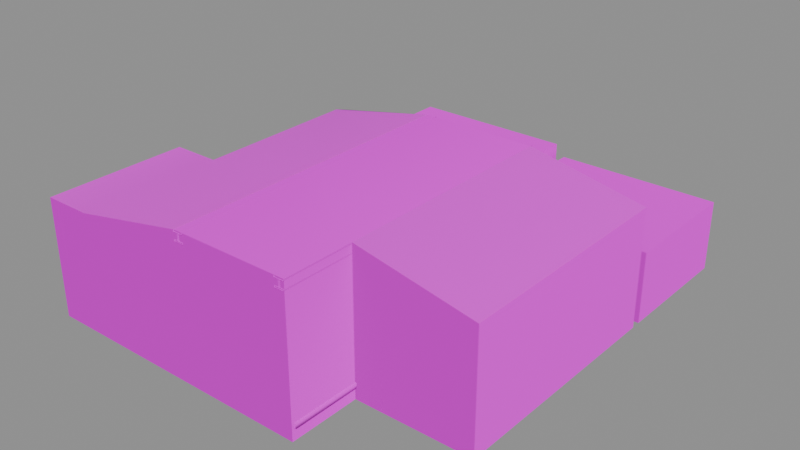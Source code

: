 # Source: chamber914.blend  (saved by Blender 4.5.91; exported with 4.5.12 LTS)
import bpy
from mathutils import Matrix  # noqa: F401  (used for matrix-valued properties, if any)

bpy.ops.wm.read_factory_settings(use_empty=True)
scene = bpy.context.scene
scene.name = 'Scene'

# ---- collections
col_collection = bpy.data.collections.new('Collection'); scene.collection.children.link(col_collection)

# ---- images (referenced by path relative to the original .blend; pixels are not part of the script)
import os
ASSET_DIR = os.environ.get("B2B_ASSET_DIR", "")  # directory of the original .blend (textures are referenced by path, not embedded)
HERE = os.path.dirname(os.path.abspath(__file__))  # packed textures are extracted next to this script under _unpacked/

def load_image(name, relpath, width, height, colorspace="sRGB"):
    """Load a texture the original file referenced (path relative to the .blend, or extracted next to this script)."""
    p = next((c for c in (os.path.join(HERE, relpath), os.path.join(ASSET_DIR, relpath)) if relpath and os.path.exists(c)), "")
    if p:
        img = bpy.data.images.load(p, check_existing=True)
        img.name = name
    else:  # same state as the original file: an image datablock whose file is absent (Cycles renders it pink)
        img = bpy.data.images.new(name, width, height)
        img.source = "FILE"
        img.filepath = "//" + (relpath or name)
    img.colorspace_settings.name = colorspace
    return img
img_concretefloor_jpg = load_image('concretefloor.jpg', 'concretefloor.jpg', 1024, 1024, 'sRGB')
img_concrete_floor_png = load_image('concrete_floor.png', 'concrete_floor.png', 1024, 1024, 'sRGB')
img_whitewall_jpg = load_image('whitewall.jpg', 'whitewall.jpg', 1024, 1024, 'sRGB')
img_whitewall_specular_png = load_image('whitewall_specular.png', 'whitewall_specular.png', 1024, 1024, 'sRGB')
img_whitewall1_png = load_image('whitewall1.png', 'whitewall1.png', 1024, 1024, 'sRGB')
img_whitewall1_specular_png = load_image('whitewall1_specular.png', 'whitewall1_specular.png', 1024, 1024, 'sRGB')
img_ceiling_jpg = load_image('ceiling.jpg', 'ceiling.jpg', 1024, 1024, 'sRGB')
img_tile_ceiling_png = load_image('tile_ceiling.png', 'tile_ceiling.png', 1024, 1024, 'sRGB')
img_glass_png = load_image('glass.png', 'glass.png', 1024, 1024, 'sRGB')
img_white_png = load_image('white.png', 'white.png', 1024, 1024, 'sRGB')
img_fence_png = load_image('fence.png', 'fence.png', 1024, 1024, 'sRGB')
img_dirtymetal_jpg = load_image('dirtymetal.jpg', 'dirtymetal.jpg', 1024, 1024, 'sRGB')
img_metal_darker_jpg = load_image('metal_darker.jpg', 'metal_darker.jpg', 1024, 1024, 'sRGB')

# ---- materials (node trees are filled in below, after node groups)
mat_concrete_floor = bpy.data.materials.new('Concrete Floor')
mat_concrete_floor.use_backface_culling = True
mat_material_001 = bpy.data.materials.new('Material.001')
mat_material_001.use_backface_culling = True
mat_material_007 = bpy.data.materials.new('Material.007')
mat_material_007.use_backface_culling = True
mat_material_008 = bpy.data.materials.new('Material.008')
mat_material_008.use_backface_culling = True
mat_material_009 = bpy.data.materials.new('Material.009')
mat_material_009.use_backface_culling = True
mat_material_004 = bpy.data.materials.new('Material.004')
mat_material_004.use_backface_culling = True
mat_material_004.use_backface_culling_shadow = True
mat_material_011 = bpy.data.materials.new('Material.011')
mat_material_012 = bpy.data.materials.new('Material.012')
mat_material_012.use_backface_culling = True
mat_material = bpy.data.materials.new('Material')
mat_material_002 = bpy.data.materials.new('Material.002')
mat_material_002.use_backface_culling = True
mat_material_003 = bpy.data.materials.new('Material.003')
mat_material_003.use_backface_culling = True

# ---- node groups
ng_smooth_by_angle = bpy.data.node_groups.new('Smooth by Angle', 'GeometryNodeTree')
_s = ng_smooth_by_angle.interface.new_socket(name='Mesh', in_out='OUTPUT', socket_type='NodeSocketGeometry')
_s = ng_smooth_by_angle.interface.new_socket(name='Mesh', in_out='INPUT', socket_type='NodeSocketGeometry')
_s = ng_smooth_by_angle.interface.new_socket(name='Angle', in_out='INPUT', socket_type='NodeSocketFloat')
_s.subtype = 'ANGLE'
_s.default_value = 0.5236
_s.min_value = 0.0
_s.max_value = 3.142
_s.description = 'Maximum face angle for smooth edges'
_s = ng_smooth_by_angle.interface.new_socket(name='Ignore Sharpness', in_out='INPUT', socket_type='NodeSocketBool')
_s.force_non_field = True
ng_smooth_by_angle.description = 'Set the sharpness of mesh edges based on the angle between the neighboring faces'
ng_smooth_by_angle.is_modifier = True
_N = ng_smooth_by_angle.nodes; _L = ng_smooth_by_angle.links
n0 = _N.new('GeometryNodeSetShadeSmooth'); n0.name = 'Set Shade Smooth'; n0.location = (120, -80)
n0.domain = 'EDGE'
n1 = _N.new('GeometryNodeSetShadeSmooth'); n1.name = 'Set Shade Smooth.001'; n1.location = (300, -80)
n2 = _N.new('NodeGroupOutput'); n2.name = 'Group Output'; n2.location = (480, -80)
n3 = _N.new('GeometryNodeInputMeshEdgeAngle'); n3.name = 'Edge Angle'; n3.location = (-440, -240)
n4 = _N.new('NodeGroupInput'); n4.name = 'Group Input'; n4.location = (-80, -80)
n5 = _N.new('GeometryNodeInputEdgeSmooth'); n5.name = 'Is Edge Smooth'; n5.location = (-260, -120)
n6 = _N.new('GeometryNodeInputShadeSmooth'); n6.name = 'Is Shade Smooth'; n6.location = (-440, -397)
n7 = _N.new('FunctionNodeCompare'); n7.name = 'Compare'; n7.location = (-260, -260)
n7.operation = 'LESS_EQUAL'
n7.inputs[6].default_value = (0.0, 0.0, 0.0, 0.0)
n7.inputs[7].default_value = (0.0, 0.0, 0.0, 0.0)
n8 = _N.new('FunctionNodeBooleanMath'); n8.name = 'Boolean Math.001'; n8.location = (-80, -260)
n9 = _N.new('NodeGroupInput'); n9.name = 'Group Input.001'; n9.location = (-440, -329)
n10 = _N.new('NodeGroupInput'); n10.name = 'Group Input.002'; n10.location = (-259, -189)
n11 = _N.new('FunctionNodeBooleanMath'); n11.name = 'Boolean Math'; n11.location = (-80, -149)
n11.operation = 'OR'
n12 = _N.new('FunctionNodeBooleanMath'); n12.name = 'Boolean Math.002'; n12.location = (-260, -380)
n12.operation = 'OR'
n13 = _N.new('NodeGroupInput'); n13.name = 'Group Input.003'; n13.location = (-440, -460)
_L.new(n3.outputs[0], n7.inputs[0])
_L.new(n1.outputs[0], n2.inputs[0])
_L.new(n9.outputs[1], n7.inputs[1])
_L.new(n7.outputs[0], n8.inputs[0])
_L.new(n4.outputs[0], n0.inputs[0])
_L.new(n0.outputs[0], n1.inputs[0])
_L.new(n8.outputs[0], n0.inputs[2])
_L.new(n10.outputs[2], n11.inputs[1])
_L.new(n5.outputs[0], n11.inputs[0])
_L.new(n11.outputs[0], n0.inputs[1])
_L.new(n13.outputs[2], n12.inputs[1])
_L.new(n6.outputs[0], n12.inputs[0])
_L.new(n12.outputs[0], n8.inputs[1])
n2.is_active_output = True

# ---- material node trees
mat_concrete_floor.use_nodes = True; mat_concrete_floor.node_tree.nodes.clear()
_N = mat_concrete_floor.node_tree.nodes; _L = mat_concrete_floor.node_tree.links
n0 = _N.new('ShaderNodeBsdfPrincipled'); n0.name = 'Principled BSDF'; n0.location = (10, 300)
n0.inputs[3].default_value = 1.0
n1 = _N.new('ShaderNodeOutputMaterial'); n1.name = 'Material Output'; n1.location = (300, 300)
n2 = _N.new('ShaderNodeTexImage'); n2.name = 'Image Texture'; n2.location = (-280, 280)
n2.image = img_concretefloor_jpg
n3 = _N.new('ShaderNodeTexImage'); n3.name = 'Image Texture.001'; n3.location = (-300, 3)
n3.image = img_concrete_floor_png
_L.new(n0.outputs[0], n1.inputs[0])
_L.new(n2.outputs[0], n0.inputs[0])
_L.new(n3.outputs[0], n0.inputs[5])
n1.is_active_output = True
mat_material_001.use_nodes = True; mat_material_001.node_tree.nodes.clear()
_N = mat_material_001.node_tree.nodes; _L = mat_material_001.node_tree.links
n0 = _N.new('ShaderNodeBsdfPrincipled'); n0.name = 'Principled BSDF'; n0.location = (10, 300)
n0.inputs[3].default_value = 1.0
n1 = _N.new('ShaderNodeOutputMaterial'); n1.name = 'Material Output'; n1.location = (300, 300)
n2 = _N.new('ShaderNodeTexImage'); n2.name = 'Image Texture'; n2.location = (-280, 280)
n2.image = img_whitewall_jpg
n3 = _N.new('ShaderNodeTexImage'); n3.name = 'Image Texture.001'; n3.location = (-300, 2)
n3.image = img_whitewall_specular_png
_L.new(n0.outputs[0], n1.inputs[0])
_L.new(n2.outputs[0], n0.inputs[0])
_L.new(n3.outputs[0], n0.inputs[5])
n1.is_active_output = True
mat_material_007.use_nodes = True; mat_material_007.node_tree.nodes.clear()
_N = mat_material_007.node_tree.nodes; _L = mat_material_007.node_tree.links
n0 = _N.new('ShaderNodeBsdfPrincipled'); n0.name = 'Principled BSDF'; n0.location = (10, 300)
n0.inputs[3].default_value = 1.0
n1 = _N.new('ShaderNodeOutputMaterial'); n1.name = 'Material Output'; n1.location = (300, 300)
n2 = _N.new('ShaderNodeTexImage'); n2.name = 'Image Texture'; n2.location = (-280, 280)
n2.image = img_whitewall1_png
n3 = _N.new('ShaderNodeTexImage'); n3.name = 'Image Texture.001'; n3.location = (-280, -11)
n3.image = img_whitewall1_specular_png
_L.new(n0.outputs[0], n1.inputs[0])
_L.new(n2.outputs[0], n0.inputs[0])
_L.new(n3.outputs[0], n0.inputs[5])
n1.is_active_output = True
mat_material_008.use_nodes = True; mat_material_008.node_tree.nodes.clear()
_N = mat_material_008.node_tree.nodes; _L = mat_material_008.node_tree.links
n0 = _N.new('ShaderNodeBsdfPrincipled'); n0.name = 'Principled BSDF'; n0.location = (10, 300)
n0.inputs[3].default_value = 1.0
n1 = _N.new('ShaderNodeOutputMaterial'); n1.name = 'Material Output'; n1.location = (300, 300)
n2 = _N.new('ShaderNodeTexImage'); n2.name = 'Image Texture'; n2.location = (-280, 280)
n2.image = img_ceiling_jpg
n3 = _N.new('ShaderNodeTexImage'); n3.name = 'Image Texture.001'; n3.location = (-356, -57)
n3.image = img_tile_ceiling_png
_L.new(n0.outputs[0], n1.inputs[0])
_L.new(n2.outputs[0], n0.inputs[0])
_L.new(n3.outputs[0], n0.inputs[5])
n1.is_active_output = True
mat_material_009.use_nodes = True; mat_material_009.node_tree.nodes.clear()
_N = mat_material_009.node_tree.nodes; _L = mat_material_009.node_tree.links
n0 = _N.new('ShaderNodeBsdfPrincipled'); n0.name = 'Principled BSDF'; n0.location = (10, 300)
n0.inputs[3].default_value = 1.0
n0.inputs[4].default_value = 0.9
n1 = _N.new('ShaderNodeOutputMaterial'); n1.name = 'Material Output'; n1.location = (300, 300)
n2 = _N.new('ShaderNodeTexImage'); n2.name = 'Image Texture'; n2.location = (-280, 280)
n2.image = img_glass_png
n3 = _N.new('ShaderNodeTexImage'); n3.name = 'Image Texture.001'; n3.location = (-286, -39)
_L.new(n0.outputs[0], n1.inputs[0])
_L.new(n2.outputs[0], n0.inputs[0])
_L.new(n3.outputs[0], n0.inputs[5])
n1.is_active_output = True
mat_material_004.use_nodes = True; mat_material_004.node_tree.nodes.clear()
_N = mat_material_004.node_tree.nodes; _L = mat_material_004.node_tree.links
n0 = _N.new('ShaderNodeBsdfPrincipled'); n0.name = 'Principled BSDF'; n0.location = (-200, 100)
n1 = _N.new('ShaderNodeOutputMaterial'); n1.name = 'Material Output'; n1.location = (200, 100)
n2 = _N.new('ShaderNodeTexImage'); n2.name = 'Image Texture'; n2.location = (-490, 80)
n2.image = img_white_png
_L.new(n0.outputs[0], n1.inputs[0])
_L.new(n2.outputs[0], n0.inputs[0])
n1.is_active_output = True
mat_material_011.use_nodes = True; mat_material_011.node_tree.nodes.clear()
_N = mat_material_011.node_tree.nodes; _L = mat_material_011.node_tree.links
n0 = _N.new('ShaderNodeBsdfPrincipled'); n0.name = 'Principled BSDF'; n0.location = (10, 300)
n0.inputs[1].default_value = 1.0
n0.inputs[18].default_value = 1.0
n1 = _N.new('ShaderNodeOutputMaterial'); n1.name = 'Material Output'; n1.location = (300, 300)
n2 = _N.new('ShaderNodeTexImage'); n2.name = 'Image Texture'; n2.location = (-385, 226)
n2.image = img_fence_png
_L.new(n0.outputs[0], n1.inputs[0])
_L.new(n2.outputs[0], n0.inputs[0])
_L.new(n2.outputs[1], n0.inputs[4])
n1.is_active_output = True
mat_material_012.use_nodes = True; mat_material_012.node_tree.nodes.clear()
_N = mat_material_012.node_tree.nodes; _L = mat_material_012.node_tree.links
n0 = _N.new('ShaderNodeBsdfPrincipled'); n0.name = 'Principled BSDF'; n0.location = (10, 300)
n1 = _N.new('ShaderNodeOutputMaterial'); n1.name = 'Material Output'; n1.location = (300, 300)
n2 = _N.new('ShaderNodeTexImage'); n2.name = 'Image Texture'; n2.location = (-280, 280)
n2.image = img_dirtymetal_jpg
_L.new(n0.outputs[0], n1.inputs[0])
_L.new(n2.outputs[0], n0.inputs[0])
n1.is_active_output = True
mat_material.use_nodes = True; mat_material.node_tree.nodes.clear()
_N = mat_material.node_tree.nodes; _L = mat_material.node_tree.links
n0 = _N.new('ShaderNodeBsdfPrincipled'); n0.name = 'Principled BSDF'; n0.location = (10, 300)
n0.inputs[4].default_value = 0.0
n1 = _N.new('ShaderNodeOutputMaterial'); n1.name = 'Material Output'; n1.location = (300, 300)
_L.new(n0.outputs[0], n1.inputs[0])
n1.is_active_output = True
mat_material_002.use_nodes = True; mat_material_002.node_tree.nodes.clear()
_N = mat_material_002.node_tree.nodes; _L = mat_material_002.node_tree.links
n0 = _N.new('ShaderNodeBsdfPrincipled'); n0.name = 'Principled BSDF'; n0.location = (-200, 100)
n1 = _N.new('ShaderNodeOutputMaterial'); n1.name = 'Material Output'; n1.location = (200, 100)
n2 = _N.new('ShaderNodeTexImage'); n2.name = 'Image Texture'; n2.location = (-490, 80)
n2.image = img_metal_darker_jpg
_L.new(n0.outputs[0], n1.inputs[0])
_L.new(n2.outputs[0], n0.inputs[0])
n1.is_active_output = True
mat_material_003.use_nodes = True; mat_material_003.node_tree.nodes.clear()
_N = mat_material_003.node_tree.nodes; _L = mat_material_003.node_tree.links
n0 = _N.new('ShaderNodeBsdfPrincipled'); n0.name = 'Principled BSDF'; n0.location = (-200, 100)
n1 = _N.new('ShaderNodeOutputMaterial'); n1.name = 'Material Output'; n1.location = (200, 100)
n2 = _N.new('ShaderNodeTexImage'); n2.name = 'Image Texture'; n2.location = (-490, 80)
n2.image = img_dirtymetal_jpg
_L.new(n0.outputs[0], n1.inputs[0])
_L.new(n2.outputs[0], n0.inputs[0])
n1.is_active_output = True

# ---- meshes
me_cube_002 = bpy.data.meshes.new('Cube.002')
me_cube_002.from_pydata([(-3.501, 7.3, 2.208), (3.501, 7.3, -1.294), (3.501, 7.3, 2.208), (-3.501, 7.3, -1.294), (-3.501, 2.79, -1.294), (3.501, 2.79, -1.294), (-3.501, 2.79, 2.208), (3.501, 2.79, 2.208), (-0.6993, 7.3, 1.108), (0.6993, 7.3, 1.108), (0.6993, 7.5, 1.108), (-0.6993, 7.5, 1.108), (-0.6993, 7.3, -1.292), (0.6993, 7.3, -1.292), (-0.6993, 7.5, -1.292), (0.6993, 7.5, -1.292), (-0.6993, 4.8, -1.292), (0.6993, 4.8, -1.292), (3.501, 5.501, 1.108), (3.501, 4.103, 1.108), (3.501, 5.501, -1.292), (3.501, 4.103, -1.292), (3.901, 5.501, 1.108), (3.901, 4.103, 1.108), (3.901, 5.501, -1.292), (3.901, 4.103, -1.292), (3.901, 1.803, 1.708), (3.901, 1.803, -1.292), (3.901, 7.301, 1.708), (3.901, 7.301, -1.292), (4.736, 4.103, -1.292), (4.736, 5.501, -1.292), (10.9, 1.803, -1.292), (10.9, 7.301, -1.292), (10.9, 1.803, 1.708), (10.9, 7.301, 1.708), (4.399, 1.803, 1.208), (4.401, 1.803, -0.3916), (7.0, 1.803, -0.3916), (7.0, 1.803, 1.208), (10.4, 1.803, -0.3924), (10.4, 1.803, 1.209), (7.4, 1.803, -1.292), (7.4, 1.803, 1.708), (7.8, 1.803, -0.3924), (7.8, 1.803, 1.209), (4.399, 1.403, 1.208), (4.401, 1.403, -0.3916), (7.0, 1.403, -0.3916), (7.0, 1.403, 1.208), (10.4, 1.403, -0.3924), (10.4, 1.403, 1.209), (7.8, 1.403, -0.3924), (7.8, 1.403, 1.209), (-3.164, 1.403, 2.208), (3.157, 2.79, -1.294), (-3.164, 1.403, -1.294), (3.157, 2.79, 2.208), (-3.164, 2.79, 2.208), (-3.164, 2.79, -1.294), (-3.501, 1.403, -1.294), (3.157, 1.403, -1.292), (-3.501, 1.403, 2.208), (3.157, 1.403, 2.208), (7.401, 1.403, -1.292), (7.4, 1.403, 2.208), (10.9, 1.403, -1.292), (10.9, 1.403, 2.209), (-4.001, 1.403, -1.294), (-4.001, 1.403, 2.208), (-3.501, 1.403, 3.819), (0.9659, 1.403, 4.709), (5.933, 1.403, 4.709), (10.9, 1.403, 3.709), (-4.001, 1.403, 3.708), (10.9, -8.597, -1.292), (10.9, -8.597, 2.209), (-4.001, -5.597, -1.294), (-4.001, -5.597, 2.208), (10.9, -8.597, 3.709), (-4.001, -5.597, 3.708), (4.401, 1.502, 1.208), (7.0, 1.502, 1.208), (10.4, 1.503, 1.208), (7.8, 1.503, 1.208), (4.401, 1.502, -0.392), (7.0, 1.502, -0.392), (10.4, 1.503, -0.392), (7.8, 1.503, -0.392), (7.0, 1.698, 1.208), (4.401, 1.698, 1.208), (7.8, 1.698, 1.208), (10.4, 1.698, 1.208), (7.0, 1.698, -0.392), (4.401, 1.698, -0.392), (7.8, 1.698, -0.392), (10.4, 1.698, -0.392), (5.933, -8.597, 2.209), (-6.001, -5.597, -1.294), (5.933, -8.597, 4.709), (0.9659, -5.597, 4.709), (5.933, -8.597, -1.293), (-3.164, 2.096, -1.294), (5.933, 1.403, -1.293), (-3.164, 2.096, 2.208), (-4.001, -11.6, -1.294), (-4.001, -11.6, 2.208), (-4.001, -11.6, 3.708), (0.9659, -11.6, 2.209), (0.9659, -11.6, 4.709), (0.9659, -11.6, -1.293), (5.933, -11.6, 2.209), (5.933, -11.6, 4.709), (5.933, -11.6, -1.293), (-6.001, -5.597, 2.208), (-6.001, -5.597, 3.708), (-6.001, -11.6, 2.208), (-6.001, -11.6, 3.708), (-6.001, -11.6, -1.294), (3.157, 2.096, -1.293), (-3.501, 2.096, -1.294), (-3.501, 2.096, 2.208), (3.157, 2.096, 2.208)], [(121, 6), (62, 121)], [(7, 2, 18, 19), (3, 0, 6, 4), (2, 7, 6, 0), (2, 0, 8, 9), (2, 9, 13, 1), (8, 0, 3, 12), (8, 12, 14, 11), (13, 9, 10, 15), (9, 8, 11, 10), (12, 13, 15, 14), (13, 12, 16, 17), (12, 3, 4, 16), (18, 20, 24, 22), (17, 16, 4, 5), (7, 19, 21, 5), (18, 2, 1, 20), (21, 19, 23, 25), (19, 18, 22, 23), (1, 13, 17, 5), (20, 21, 25, 24), (25, 23, 26, 27), (22, 24, 29, 28), (22, 28, 26, 23), (31, 30, 32, 33), (24, 25, 30, 31), (25, 27, 32, 30), (29, 24, 31, 33), (26, 28, 35, 34), (27, 26, 36, 37), (28, 29, 33, 35), (33, 32, 34, 35), (34, 32, 40, 41), (40, 32, 42, 44), (34, 41, 45, 43), (45, 44, 42, 43), (39, 36, 26, 43), (43, 42, 38, 39), (27, 37, 38, 42), (40, 44, 52, 50), (37, 36, 46, 47), (39, 38, 48, 49), (45, 41, 51, 53), (38, 37, 47, 48), (41, 40, 50, 51), (44, 45, 53, 52), (36, 39, 49, 46), (7, 5, 55, 57), (122, 63, 54, 104), (57, 122, 104, 58), (47, 46, 63, 61), (48, 47, 61, 64), (49, 48, 64, 65), (49, 65, 63, 46), (53, 65, 64, 52), (51, 50, 66, 67), (51, 67, 65, 53), (50, 52, 64, 66), (119, 61, 63, 122), (4, 6, 58, 59), (60, 62, 69, 68), (62, 63, 71, 70), (63, 65, 72, 71), (65, 67, 73, 72), (69, 62, 70, 74), (67, 66, 75, 76), (73, 67, 76, 79), (68, 69, 78, 77), (69, 74, 80, 78), (99, 97, 111, 112), (105, 77, 98, 118), (104, 102, 59, 58), (100, 80, 74, 71), (62, 60, 56, 54), (83, 84, 88, 87), (82, 81, 85, 86), (91, 92, 96, 95), (90, 89, 93, 94), (79, 99, 72, 73), (99, 100, 71, 72), (66, 103, 101, 75), (103, 68, 77, 101), (76, 75, 101, 97), (80, 100, 109, 107), (76, 97, 99, 79), (100, 99, 112, 109), (108, 106, 107, 109), (108, 110, 105, 106), (111, 113, 110, 108), (111, 108, 109, 112), (80, 107, 117, 115), (77, 105, 110), (97, 101, 113, 111), (101, 77, 110, 113), (114, 115, 117, 116), (98, 114, 116, 118), (106, 105, 118, 116), (78, 80, 115, 114), (77, 78, 114, 98), (107, 106, 116, 117), (55, 119, 122, 57), (54, 56, 102, 104), (5, 4, 120, 60, 61)])
me_cube_002.polygons.foreach_set('use_smooth', [True] * 102)
me_cube_002.polygons.foreach_set('material_index', [1, 1, 0, 1, 1, 1, 1, 1, 1, 0, 0, 0, 1, 0, 1, 1, 1, 1, 0, 0, 2, 2, 2, 0, 0, 0, 0, 3, 2, 2, 2, 2, 2, 2, 2, 2, 2, 2, 1, 1, 1, 1, 1, 1, 1, 1, 1, 0, 0, 2, 2, 2, 2, 2, 2, 2, 2, 2, 1, 2, 1, 1, 1, 1, 2, 1, 2, 1, 1, 0, 1, 5, 2, 4, 4, 4, 4, 5, 3, 0, 0, 2, 5, 1, 3, 1, 2, 2, 1, 5, 0, 2, 0, 1, 2, 2, 1, 2, 1, 1, 2, 0])
_uv = me_cube_002.uv_layers.new(name='UVMap')
_uv.uv.foreach_set('vector', [0.2471, 1.005, 1.531, 1.005, 1.019, 0.6917, 0.6206, 0.6917, 1.531, 0.007819, 1.531, 1.005, 0.2471, 1.005, 0.2471, 0.007819, 2.105, 1.959, 2.105, -0.1018, -1.095, -0.1018, -1.095, 1.959, 0.4234, 1.005, -1.57, 1.005, -0.7724, 0.6917, -0.3742, 0.6917, 0.4234, 1.005, -0.3742, 0.6917, -0.3742, 0.008448, 0.4234, 0.007819, -0.7724, 0.6917, -1.57, 1.005, -1.57, 0.007819, -0.7724, 0.008448, 1.227, 0.6792, 1.227, -0.001739, 1.284, -0.001739, 1.284, 0.6792, 1.227, -0.001739, 1.227, 0.6792, 1.284, 0.6792, 1.284, -0.001739, 0.2498, 0.7607, -0.05427, 0.7607, -0.05427, 0.8041, 0.2498, 0.8041, -0.2074, 0.992, 0.07896, 0.992, 0.07896, 1.033, -0.2074, 1.033, 0.6297, 1.457, 0.1573, 1.457, 0.1573, 0.6126, 0.6297, 0.6126, 0.1573, 1.457, -0.789, 1.457, -0.789, -0.06615, 0.1573, 0.6126, 0.4233, 0.6917, 0.4233, 0.008448, 0.5372, 0.008448, 0.5372, 0.6917, 0.6297, 0.6126, 0.1573, 0.6126, -0.789, -0.06615, 1.576, -0.06615, 0.2471, 1.005, 0.6206, 0.6917, 0.6206, 0.008448, 0.2471, 0.007819, 1.019, 0.6917, 1.531, 1.005, 1.531, 0.007819, 1.019, 0.008448, 0.4233, 0.008448, 0.4233, 0.6917, 0.5372, 0.6917, 0.5372, 0.008448, 0.8588, 0.06557, 0.8588, 0.3696, 0.9457, 0.3696, 0.9457, 0.06557, 1.576, 1.457, 0.6297, 1.457, 0.6297, 0.6126, 1.576, -0.06615, 1.576, 0.8494, 1.576, 0.377, 1.711, 0.377, 1.711, 0.8494, 0.7087, 0.009893, 0.7087, 0.8091, -0.01413, 0.9977, -0.01413, 0.009893, 1.148, 0.8091, 1.148, 0.009893, 1.714, 0.009893, 1.714, 0.9977, 1.148, 0.8091, 1.714, 0.9977, -0.01413, 0.9977, 0.7087, 0.8091, -0.5509, 0.9253, -0.5509, 0.2658, 2.355, -0.8186, 2.355, 1.774, -0.9448, 0.9253, -0.9448, 0.2658, -0.5509, 0.2658, -0.5509, 0.9253, -0.9448, 0.2658, -0.9448, -0.8186, 2.355, -0.8186, -0.5509, 0.2658, -0.9448, 1.774, -0.9448, 0.9253, -0.5509, 0.9253, 2.355, 1.774, -1.006, -0.6704, -1.006, 1.671, 2.005, 1.671, 2.004, -0.6704, -0.5369, 0.009893, -0.5369, 0.9977, -0.3802, 0.8404, -0.3797, 0.2928, -0.5369, 0.9977, -0.5369, 0.009893, 1.663, 0.009893, 1.663, 0.9977, 1.714, 0.009893, -0.01413, 0.009893, -0.01413, 0.9977, 1.714, 0.9977, 1.663, 0.9977, 1.663, 0.009893, 1.506, 0.2925, 1.506, 0.8408, 1.506, 0.2925, 1.663, 0.009893, 0.5629, 0.009893, 0.6886, 0.2925, 1.663, 0.9977, 1.506, 0.8408, 0.6886, 0.8408, 0.5629, 0.9977, 0.6886, 0.8408, 0.6886, 0.2925, 0.5629, 0.009893, 0.5629, 0.9977, 0.4372, 0.8405, -0.3802, 0.8404, -0.5369, 0.9977, 0.5629, 0.9977, 0.5629, 0.9977, 0.5629, 0.009893, 0.4372, 0.2928, 0.4372, 0.8405, -0.5369, 0.009893, -0.3797, 0.2928, 0.4372, 0.2928, 0.5629, 0.009893, 1.009, 0.5333, 0.5762, 0.5333, 0.5762, 0.4667, 1.009, 0.4667, 0.5333, 0.3667, 0.5333, 0.6332, 0.4667, 0.6332, 0.4667, 0.3667, 0.5333, 0.6333, 0.5333, 0.3667, 0.4667, 0.3667, 0.4667, 0.6333, 0.5762, 0.5333, 1.009, 0.5333, 1.009, 0.4667, 0.5762, 0.4667, 0.4429, 0.5333, 0.009697, 0.5333, 0.009697, 0.4667, 0.4429, 0.4667, 0.5333, 0.6335, 0.5333, 0.3666, 0.4667, 0.3666, 0.4667, 0.6335, 0.5499, 0.3, 0.5499, 0.7, 0.4501, 0.7, 0.4501, 0.3, 0.009469, 0.5333, 0.4429, 0.5333, 0.4429, 0.4667, 0.009469, 0.4667, 0.4234, 1.005, 0.4234, 0.007819, 0.3255, 0.007819, 0.3255, 1.005, 1.4, 0.5, 1.4, 0.3024, -0.4, 0.3024, -0.4, 0.5, 1.4, 0.6976, 1.4, 0.5, -0.4, 0.5, -0.4, 0.6976, 0.6669, 0.2618, 0.6665, 0.7126, 0.3408, 0.9945, 0.3408, 0.008137, 1.4, 0.2618, 0.6669, 0.2618, 0.3408, 0.008137, 1.512, 0.008137, 1.4, 0.7128, 1.4, 0.2618, 1.512, 0.008137, 1.512, 0.9946, 1.4, 0.7128, 1.512, 0.9946, 0.3408, 0.9945, 0.6665, 0.7126, 1.625, 0.713, 1.512, 0.9946, 1.512, 0.008137, 1.625, 0.2616, 2.358, 0.713, 2.358, 0.2616, 2.499, 0.00791, 2.499, 0.9949, 2.358, 0.713, 2.499, 0.9949, 1.512, 0.9946, 1.625, 0.713, 2.358, 0.2616, 1.625, 0.2616, 1.512, 0.008137, 2.499, 0.00791, 0.5, 0.006057, 0.3018, 0.006372, 0.3018, 0.9933, 0.5, 0.9934, -1.57, 0.007819, -1.57, 1.005, -1.474, 1.005, -1.474, 0.007819, 0.8831, 0.001569, 0.8831, 0.9984, 0.7408, 0.9984, 0.7408, 0.001569, -0.9879, 0.03048, 1.597, 0.03027, 0.7466, 1.001, -0.9879, 0.9918, 0.4725, 0.03027, 2.12, 0.03048, 1.55, 1.001, -0.3784, 1.001, 0.1759, 0.03048, 1.535, 0.0308, 1.427, 1.009, -0.3938, 1.001, -1.182, 0.03048, -0.9879, 0.03048, -0.9879, 0.9918, -1.182, 0.9918, 2.379, 0.9937, 2.379, 0.006709, -0.4395, 0.006709, -0.4395, 0.9937, 2.513, 1.0, 2.513, 0.04147, -0.5066, 0.04147, -0.5066, 1.0, 1.09, 0.001569, 1.09, 0.9984, -0.9024, 0.9984, -0.9024, 0.001569, 2.513, 0.04123, 2.513, 0.9998, -0.5066, 0.9998, -0.5066, 0.04123, 0.5823, 0.9972, 0.5823, 0.04978, -0.5992, 0.04978, -0.5992, 0.9972, -2.06, -2.109, -2.06, 0.3402, -2.877, 0.3402, -2.877, -2.109, 0.04954, 1.005, 0.04954, 0.007819, 0.2471, 0.007819, 0.2471, 1.005, -0.03251, 0.3402, -2.06, 0.3402, -2.06, 3.198, -0.03251, 3.198, 0.8831, 0.9984, 0.8831, 0.001569, 0.9792, 0.001569, 0.9792, 0.9984, 0.9926, 0.8, 0.01743, 0.8, 0.01743, 0.2, 0.9926, 0.2, 0.9885, 0.8, 0.01371, 0.8, 0.01371, 0.2, 0.9885, 0.2, 0.01743, 0.8, 0.9926, 0.8, 0.9926, 0.2, 0.01743, 0.2, 0.01371, 0.8, 0.9885, 0.8, 0.9885, 0.2, 0.01371, 0.2, 4.023, -0.8845, 1.995, -0.8845, 1.995, 3.198, 4.023, 3.198, 2.192, -1.563, -0.1918, -0.1234, -0.1918, 3.236, 2.192, 3.236, 4.023, 3.198, 1.995, 3.198, 1.995, -0.8845, 4.023, -0.8845, 1.995, 3.198, -0.03251, 3.198, -0.03251, 0.3402, 1.995, -0.8845, 2.6, 0.9937, 2.6, 0.006709, 1.2, 0.006577, 1.2, 0.9936, -2.06, 0.3402, -0.03251, 0.3402, -0.03251, -2.109, -2.06, -2.109, 2.75, 0.04147, 1.25, 0.04139, 1.25, 1.0, 2.75, 1.0, -0.1918, -0.1234, 2.192, -1.563, 2.192, -3.003, -0.1918, -3.003, 1.005, 0.03728, -0.9515, 0.03717, -0.9515, 0.9938, 1.005, 0.997, 0.8957, 0.9989, 0.8957, 0.001172, -0.5194, 0.001038, -0.5194, 0.9988, 2.311, 0.999, 2.311, 0.001305, 0.8957, 0.001172, 0.8957, 0.9989, 2.961, 0.04978, 1.005, 0.04968, 1.005, 0.997, 2.961, 0.9972, -2.06, 0.3402, -2.06, -2.109, -2.877, -2.109, -2.877, 0.3402, -2.06, 0.3402, -2.06, -2.109, -0.03251, -2.109, 0.5902, 0.999, 0.5902, 0.001305, -0.2645, 0.001305, -0.2645, 0.999, 1.995, -0.8845, -0.03251, 0.3402, -0.03251, -2.109, 1.995, -2.109, 1.739, 0.4092, 1.739, 1.0, -0.624, 1.0, -0.624, 0.4092, 1.445, 0.001038, 1.445, 0.9988, -0.2645, 0.9988, -0.2645, 0.001038, -0.5194, 0.9988, -0.5194, 0.001038, -1.089, 0.001038, -1.089, 0.9988, -0.9763, 0.4092, -0.9763, 1.0, -1.764, 1.0, -1.764, 0.4092, -0.5194, 0.001038, -0.5194, 0.9988, -1.089, 0.9988, -1.089, 0.001038, -0.9763, 1.0, -0.9763, 0.4092, -1.764, 0.4092, -1.764, 1.0, 0.2471, 0.007819, 0.04954, 0.008134, 0.04954, 1.005, 0.2471, 1.005, 1.09, 0.9984, 1.09, 0.001569, 1.288, 0.001569, 1.288, 0.9984, 1.576, -0.06615, -0.789, -0.06615, -0.789, -0.3005, -0.789, -0.5349, 1.46, -0.5349])
me_cube_002.materials.append(mat_concrete_floor)
me_cube_002.materials.append(mat_material_001)
me_cube_002.materials.append(mat_material_007)
me_cube_002.materials.append(mat_material_008)
me_cube_002.materials.append(mat_material_009)
me_cube_002.materials.append(mat_material_004)
me_cube_002.update()
me_cube_009 = bpy.data.meshes.new('Cube.009')
me_cube_009.from_pydata([(0.3988, 2.451, -0.01437), (0.3488, 2.501, -0.01437), (0.3635, 2.465, -0.01437), (0.3488, 2.501, 2.982), (0.3988, 2.451, 2.982), (0.3635, 2.465, 2.982), (0.3488, 2.501, -0.01437), (0.3988, 2.551, -0.01437), (0.3635, 2.536, -0.01437), (0.3988, 2.551, 2.982), (0.3488, 2.501, 2.982), (0.3635, 2.536, 2.982), (0.4489, 2.501, -0.01437), (0.3988, 2.451, -0.01437), (0.4342, 2.465, -0.01437), (0.3988, 2.451, 2.982), (0.4489, 2.501, 2.982), (0.4342, 2.465, 2.982), (0.3988, 2.551, -0.01437), (0.4489, 2.501, -0.01437), (0.4342, 2.536, -0.01437), (0.4489, 2.501, 2.982), (0.3988, 2.551, 2.982), (0.4342, 2.536, 2.982), (0.3988, -0.6861, -0.01437), (0.3488, -0.636, -0.01437), (0.3635, -0.6714, -0.01437), (0.3488, -0.636, 2.982), (0.3988, -0.6861, 2.982), (0.3635, -0.6714, 2.982), (0.3488, -0.636, -0.01437), (0.3988, -0.586, -0.01437), (0.3635, -0.6006, -0.01437), (0.3988, -0.586, 2.982), (0.3488, -0.636, 2.982), (0.3635, -0.6006, 2.982), (0.4489, -0.636, -0.01437), (0.3988, -0.6861, -0.01437), (0.4342, -0.6714, -0.01437), (0.3988, -0.6861, 2.982), (0.4489, -0.636, 2.982), (0.4342, -0.6714, 2.982), (0.3988, -0.586, -0.01437), (0.4489, -0.636, -0.01437), (0.4342, -0.6006, -0.01437), (0.4489, -0.636, 2.982), (0.3988, -0.586, 2.982), (0.4342, -0.6006, 2.982), (0.4045, -2.186, -0.01437), (0.3545, -2.136, -0.01437), (0.3691, -2.171, -0.01437), (0.3545, -2.136, 2.982), (0.4045, -2.186, 2.982), (0.3691, -2.171, 2.982), (0.3545, -2.136, -0.01437), (0.4045, -2.086, -0.01437), (0.3691, -2.101, -0.01437), (0.4045, -2.086, 2.982), (0.3545, -2.136, 2.982), (0.3691, -2.101, 2.982), (0.4546, -2.136, -0.01437), (0.4045, -2.186, -0.01437), (0.4399, -2.171, -0.01437), (0.4045, -2.186, 2.982), (0.4546, -2.136, 2.982), (0.4399, -2.171, 2.982), (0.4045, -2.086, -0.01437), (0.4546, -2.136, -0.01437), (0.4399, -2.101, -0.01437), (0.4546, -2.136, 2.982), (0.4045, -2.086, 2.982), (0.4399, -2.101, 2.982), (-0.1, -3.049, -0.01437), (-0.04995, -4.999, -0.01437), (0.4045, -7.369, -0.01437), (0.3545, -7.319, -0.01437), (0.3691, -7.354, -0.01437), (0.3545, -7.319, 2.982), (0.4045, -7.369, 2.982), (0.3691, -7.354, 2.982), (0.3545, -7.319, -0.01437), (0.4045, -7.269, -0.01437), (0.3691, -7.284, -0.01437), (0.4045, -7.269, 2.982), (0.3545, -7.319, 2.982), (0.3691, -7.284, 2.982), (0.4546, -7.319, -0.01437), (0.4045, -7.369, -0.01437), (0.4399, -7.354, -0.01437), (0.4045, -7.369, 2.982), (0.4546, -7.319, 2.982), (0.4399, -7.354, 2.982), (0.4045, -7.269, -0.01437), (0.4546, -7.319, -0.01437), (0.4399, -7.284, -0.01437), (0.4546, -7.319, 2.982), (0.4045, -7.269, 2.982), (0.4399, -7.284, 2.982), (0.3988, 2.506, 0.03642), (0.3607, 2.506, 0.07458), (0.3719, 2.506, 0.04759), (0.3607, -0.6217, 0.07458), (0.3988, -0.6217, 0.03642), (0.3719, -0.6217, 0.04759), (0.3607, 2.506, 0.07458), (0.3988, 2.506, 0.1127), (0.3719, 2.506, 0.1016), (0.3988, -0.6217, 0.1127), (0.3607, -0.6217, 0.07458), (0.3719, -0.6217, 0.1016), (0.437, 2.506, 0.07458), (0.3988, 2.506, 0.03642), (0.4258, 2.506, 0.04759), (0.3988, -0.6217, 0.03642), (0.437, -0.6217, 0.07458), (0.4258, -0.6217, 0.04759), (0.3988, 2.506, 0.1127), (0.437, 2.506, 0.07458), (0.4258, 2.506, 0.1016), (0.437, -0.6217, 0.07458), (0.3988, -0.6217, 0.1127), (0.4258, -0.6217, 0.1016), (0.3988, 2.506, 2.636), (0.3607, 2.506, 2.675), (0.3719, 2.506, 2.648), (0.3607, -0.6155, 2.675), (0.3988, -0.6155, 2.636), (0.3719, -0.6155, 2.648), (0.3607, 2.506, 2.675), (0.3988, 2.506, 2.713), (0.3719, 2.506, 2.702), (0.3988, -0.6155, 2.713), (0.3607, -0.6155, 2.675), (0.3719, -0.6155, 2.702), (0.437, 2.506, 2.675), (0.3988, 2.506, 2.636), (0.4258, 2.506, 2.648), (0.3988, -0.6155, 2.636), (0.437, -0.6155, 2.675), (0.4258, -0.6155, 2.648), (0.3988, 2.506, 2.713), (0.437, 2.506, 2.675), (0.4258, 2.506, 2.702), (0.437, -0.6155, 2.675), (0.3988, -0.6155, 2.713), (0.4258, -0.6155, 2.702), (0.4045, -4.686, -0.01437), (0.3545, -4.636, -0.01437), (0.3691, -4.671, -0.01437), (0.3545, -4.636, 2.982), (0.4045, -4.686, 2.982), (0.3691, -4.671, 2.982), (0.3545, -4.636, -0.01437), (0.4045, -4.586, -0.01437), (0.3691, -4.601, -0.01437), (0.4045, -4.586, 2.982), (0.3545, -4.636, 2.982), (0.3691, -4.601, 2.982), (0.4546, -4.636, -0.01437), (0.4045, -4.686, -0.01437), (0.4399, -4.671, -0.01437), (0.4045, -4.686, 2.982), (0.4546, -4.636, 2.982), (0.4399, -4.671, 2.982), (0.4045, -4.586, -0.01437), (0.4546, -4.636, -0.01437), (0.4399, -4.601, -0.01437), (0.4546, -4.636, 2.982), (0.4045, -4.586, 2.982), (0.4399, -4.601, 2.982), (0.4045, -2.143, 0.03642), (0.3664, -2.143, 0.07458), (0.3775, -2.143, 0.04759), (0.3664, -5.228, 0.07458), (0.4045, -7.308, 0.03642), (0.3775, -7.308, 0.04759), (0.3664, -2.143, 0.07458), (0.4045, -2.143, 0.1127), (0.3775, -2.143, 0.1016), (0.4045, -7.308, 0.1127), (0.3664, -7.308, 0.07458), (0.3775, -7.308, 0.1016), (0.4427, -2.143, 0.07458), (0.4045, -2.143, 0.03642), (0.4315, -2.143, 0.04759), (0.4045, -7.308, 0.03642), (0.4427, -7.308, 0.07458), (0.4315, -7.308, 0.04759), (0.4045, -2.143, 0.1127), (0.4427, -2.143, 0.07458), (0.4315, -2.143, 0.1016), (0.4427, -5.228, 0.07458), (0.4045, -7.308, 0.1127), (0.4315, -7.308, 0.1016), (0.4045, -2.143, 2.636), (0.3664, -2.143, 2.675), (0.3775, -2.143, 2.648), (0.3664, -7.308, 2.675), (0.4045, -7.308, 2.636), (0.3775, -7.308, 2.648), (0.3664, -2.143, 2.675), (0.4045, -2.143, 2.713), (0.3775, -2.143, 2.702), (0.4045, -7.308, 2.713), (0.3664, -7.308, 2.675), (0.3775, -7.308, 2.702), (0.4427, -2.143, 2.675), (0.4045, -2.143, 2.636), (0.4315, -2.143, 2.648), (0.4045, -7.308, 2.636), (0.4427, -7.308, 2.675), (0.4315, -7.308, 2.648), (0.4045, -2.143, 2.713), (0.4427, -2.143, 2.675), (0.4315, -2.143, 2.702), (0.4427, -7.308, 2.675), (0.4045, -7.308, 2.713), (0.4315, -7.308, 2.702), (0.407, -0.6434, 0.08216), (0.407, -0.6458, 2.671), (0.407, 2.469, 0.07975), (0.407, 2.467, 2.669), (0.4127, -7.298, 0.08216), (0.4127, -7.301, 2.671), (0.4127, -2.155, 0.07975), (0.4127, -2.157, 2.669), (0.3969, -7.485, -0.01315), (0.3969, -7.485, 2.661), (0.3969, -2.165, -0.01315), (0.3969, -2.165, 2.661), (0.4318, -7.485, -0.01315), (0.4318, -7.485, 2.661), (0.4318, -2.165, -0.01315), (0.4318, -2.165, 2.661), (0.3787, -0.609, -0.01315), (0.3787, -0.609, 2.661), (0.3787, 2.467, -0.01315), (0.3787, 2.467, 2.661), (0.4137, -0.609, -0.01315), (0.4137, -0.609, 2.661), (0.4137, 2.467, -0.01315), (0.4137, 2.467, 2.661), (0.3969, -4.825, 2.661), (0.4144, -2.165, 2.661), (0.4318, -4.825, 2.661), (0.4144, -7.485, 2.661), (0.3787, 0.9288, 2.661), (0.3962, 2.467, 2.661), (0.4137, 0.9288, 2.661), (0.3962, -0.609, 2.661), (0.3962, 0.9288, 2.661), (0.4144, -4.825, 2.661), (0.3969, -4.825, -0.01315), (0.4318, -4.825, -0.01315)], [], [(13, 15, 4, 0), (19, 21, 16, 12), (109, 106, 104, 108), (1, 3, 10, 6), (7, 9, 22, 18), (0, 4, 5, 2), (2, 5, 3, 1), (9, 7, 8, 11), (11, 8, 6, 10), (21, 19, 20, 23), (23, 20, 18, 22), (15, 13, 14, 17), (17, 14, 12, 16), (107, 105, 106, 109), (37, 39, 28, 24), (43, 45, 40, 36), (100, 103, 101, 99), (25, 27, 34, 30), (31, 33, 46, 42), (24, 28, 29, 26), (26, 29, 27, 25), (33, 31, 32, 35), (35, 32, 30, 34), (45, 43, 44, 47), (47, 44, 42, 46), (39, 37, 38, 41), (41, 38, 36, 40), (98, 102, 103, 100), (61, 63, 52, 48), (67, 69, 64, 60), (105, 107, 120, 116), (49, 51, 58, 54), (55, 57, 70, 66), (48, 52, 53, 50), (50, 53, 51, 49), (57, 55, 56, 59), (59, 56, 54, 58), (69, 67, 68, 71), (71, 68, 66, 70), (63, 61, 62, 65), (65, 62, 60, 64), (99, 101, 108, 104), (87, 89, 78, 74), (93, 95, 90, 86), (117, 119, 114, 110), (75, 77, 84, 80), (81, 83, 96, 92), (74, 78, 79, 76), (76, 79, 77, 75), (83, 81, 82, 85), (85, 82, 80, 84), (95, 93, 94, 97), (97, 94, 92, 96), (89, 87, 88, 91), (91, 88, 86, 90), (111, 113, 102, 98), (119, 117, 118, 121), (121, 118, 116, 120), (113, 111, 112, 115), (115, 112, 110, 114), (133, 130, 128, 132), (131, 129, 130, 133), (124, 127, 125, 123), (122, 126, 127, 124), (129, 131, 144, 140), (123, 125, 132, 128), (141, 143, 138, 134), (135, 137, 126, 122), (143, 141, 142, 145), (145, 142, 140, 144), (137, 135, 136, 139), (139, 136, 134, 138), (159, 161, 150, 146), (165, 167, 162, 158), (147, 149, 156, 152), (153, 155, 168, 164), (146, 150, 151, 148), (148, 151, 149, 147), (155, 153, 154, 157), (157, 154, 152, 156), (167, 165, 166, 169), (169, 166, 164, 168), (161, 159, 160, 163), (163, 160, 158, 162), (181, 178, 176, 180), (179, 177, 178, 181), (172, 175, 173, 171), (170, 174, 175, 172), (177, 179, 192, 188), (171, 173, 180, 176), (189, 191, 186, 182), (183, 185, 174, 170), (191, 189, 190, 193), (193, 190, 188, 192), (185, 183, 184, 187), (187, 184, 182, 186), (205, 202, 200, 204), (203, 201, 202, 205), (196, 199, 197, 195), (194, 198, 199, 196), (201, 203, 216, 212), (195, 197, 204, 200), (213, 215, 210, 206), (207, 209, 198, 194), (215, 213, 214, 217), (217, 214, 212, 216), (209, 207, 208, 211), (211, 208, 206, 210), (218, 219, 221, 220), (222, 223, 225, 224), (226, 227, 242, 229, 228, 252), (228, 229, 243, 233, 232), (232, 233, 244, 231, 230, 253), (230, 231, 245, 227, 226), (252, 253, 230, 226), (251, 242, 227, 245), (234, 235, 246, 237, 236), (240, 241, 248, 239, 238), (236, 240, 238, 234), (250, 246, 235, 249), (236, 237, 247, 241, 240), (248, 250, 249, 239), (241, 247, 250, 248), (247, 237, 246, 250), (244, 251, 245, 231), (233, 243, 251, 244), (243, 229, 242, 251), (228, 232, 253, 252)])
me_cube_009.polygons.foreach_set('use_smooth', [1, 1, 1, 1, 1, 1, 1, 1, 1, 1, 1, 1, 1, 1, 1, 1, 1, 1, 1, 1, 1, 1, 1, 1, 1, 1, 1, 1, 1, 1, 1, 1, 1, 1, 1, 1, 1, 1, 1, 1, 1, 1, 1, 1, 1, 1, 1, 1, 1, 1, 1, 1, 1, 1, 1, 1, 1, 1, 1, 1, 1, 1, 1, 1, 1, 1, 1, 1, 1, 1, 1, 1, 1, 1, 1, 1, 1, 1, 1, 1, 1, 1, 1, 1, 1, 1, 1, 1, 1, 1, 1, 1, 1, 1, 1, 1, 1, 1, 1, 1, 1, 1, 1, 1, 1, 1, 1, 1, 1, 1, 0, 0, 0, 0, 0, 0, 0, 0, 0, 0, 0, 0, 0, 0, 0, 0, 0, 0])
me_cube_009.polygons.foreach_set('material_index', [1, 1, 1, 1, 1, 1, 1, 1, 1, 1, 1, 1, 1, 1, 1, 1, 1, 1, 1, 1, 1, 1, 1, 1, 1, 1, 1, 1, 1, 1, 1, 1, 1, 1, 1, 1, 1, 1, 1, 1, 1, 1, 1, 1, 1, 1, 1, 1, 1, 1, 1, 1, 1, 1, 1, 1, 1, 1, 1, 1, 1, 1, 1, 1, 1, 1, 1, 1, 1, 1, 1, 1, 1, 1, 1, 1, 1, 1, 1, 1, 1, 1, 1, 1, 1, 1, 1, 1, 1, 1, 1, 1, 1, 1, 1, 1, 1, 1, 1, 1, 1, 1, 1, 1, 1, 1, 1, 1, 0, 0, 2, 2, 2, 2, 2, 2, 2, 2, 2, 2, 2, 2, 2, 2, 2, 2, 2, 2])
_uv = me_cube_009.uv_layers.new(name='UVMap')
_uv.uv.foreach_set('vector', [0.4556, 0.3018, 0.4556, 0.6358, 0.4556, 0.6358, 0.4556, 0.3018, 0.4612, 0.985, 0.4612, 0.985, 0.4612, 0.985, 0.4612, 0.985, 0.6292, 0.3147, 0.9779, 0.3147, 0.9779, 0.3117, 0.6292, 0.3117, 0.45, 0.985, 0.45, 0.985, 0.45, 0.985, 0.45, 0.985, 0.4556, 0.3018, 0.4556, 0.6358, 0.4556, 0.6358, 0.4556, 0.3018, 0.4556, 0.3018, 0.4556, 0.6358, 0.4516, 0.6358, 0.4516, 0.3018, 0.9733, 0.3018, 0.9733, 0.6358, 0.9772, 0.6358, 0.9772, 0.3018, 0.4556, 0.6358, 0.4556, 0.3018, 0.4516, 0.3018, 0.4516, 0.6358, 0.9812, 0.6358, 0.9812, 0.3018, 0.9772, 0.3018, 0.9772, 0.6358, 0.9772, 0.6358, 0.9772, 0.3018, 0.9812, 0.3018, 0.9812, 0.6358, 0.4595, 0.6358, 0.4595, 0.3018, 0.4556, 0.3018, 0.4556, 0.6358, 0.4556, 0.6358, 0.4556, 0.3018, 0.4595, 0.3018, 0.4595, 0.6358, 0.9733, 0.6358, 0.9733, 0.3018, 0.9772, 0.3018, 0.9772, 0.6358, 0.4556, 0.637, 0.4556, 0.9857, 0.4526, 0.9857, 0.4526, 0.637, 0.4556, 0.3018, 0.4556, 0.6358, 0.4556, 0.6358, 0.4556, 0.3018, 0.4612, 0.6354, 0.4612, 0.6354, 0.4612, 0.6354, 0.4612, 0.6354, 0.9779, 0.3087, 0.6292, 0.3087, 0.6292, 0.3117, 0.9779, 0.3117, 0.45, 0.6354, 0.45, 0.6354, 0.45, 0.6354, 0.45, 0.6354, 0.4556, 0.3018, 0.4556, 0.6358, 0.4556, 0.6358, 0.4556, 0.3018, 0.4556, 0.3018, 0.4556, 0.6358, 0.4516, 0.6358, 0.4516, 0.3018, 0.6237, 0.3018, 0.6237, 0.6358, 0.6276, 0.6358, 0.6276, 0.3018, 0.4556, 0.6358, 0.4556, 0.3018, 0.4516, 0.3018, 0.4516, 0.6358, 0.6316, 0.6358, 0.6316, 0.3018, 0.6276, 0.3018, 0.6276, 0.6358, 0.6276, 0.6358, 0.6276, 0.3018, 0.6316, 0.3018, 0.6316, 0.6358, 0.4595, 0.6358, 0.4595, 0.3018, 0.4556, 0.3018, 0.4556, 0.6358, 0.4556, 0.6358, 0.4556, 0.3018, 0.4595, 0.3018, 0.4595, 0.6358, 0.6237, 0.6358, 0.6237, 0.3018, 0.6276, 0.3018, 0.6276, 0.6358, 0.4556, 0.9857, 0.4556, 0.637, 0.4526, 0.637, 0.4526, 0.9857, 0.4556, 0.3018, 0.4556, 0.6358, 0.4556, 0.6358, 0.4556, 0.3018, 0.4612, 0.4682, 0.4612, 0.4682, 0.4612, 0.4682, 0.4612, 0.4682, 0.4556, 0.9857, 0.4556, 0.637, 0.4556, 0.637, 0.4556, 0.9857, 0.45, 0.4682, 0.45, 0.4682, 0.45, 0.4682, 0.45, 0.4682, 0.4556, 0.3018, 0.4556, 0.6358, 0.4556, 0.6358, 0.4556, 0.3018, 0.4556, 0.3018, 0.4556, 0.6358, 0.4516, 0.6358, 0.4516, 0.3018, 0.4565, 0.3018, 0.4565, 0.6358, 0.4604, 0.6358, 0.4604, 0.3018, 0.4556, 0.6358, 0.4556, 0.3018, 0.4516, 0.3018, 0.4516, 0.6358, 0.4644, 0.6358, 0.4644, 0.3018, 0.4604, 0.3018, 0.4604, 0.6358, 0.4604, 0.6358, 0.4604, 0.3018, 0.4644, 0.3018, 0.4644, 0.6358, 0.4595, 0.6358, 0.4595, 0.3018, 0.4556, 0.3018, 0.4556, 0.6358, 0.4556, 0.6358, 0.4556, 0.3018, 0.4595, 0.3018, 0.4595, 0.6358, 0.4565, 0.6358, 0.4565, 0.3018, 0.4604, 0.3018, 0.4604, 0.6358, 0.4513, 0.9857, 0.4513, 0.637, 0.4513, 0.637, 0.4513, 0.9857, 0.4556, 0.3018, 0.4556, 0.6358, 0.4556, 0.6358, 0.4556, 0.3018, 0.4612, -0.1095, 0.4612, -0.1095, 0.4612, -0.1095, 0.4612, -0.1095, 0.4598, 0.9857, 0.4598, 0.637, 0.4598, 0.637, 0.4598, 0.9857, 0.45, -0.1095, 0.45, -0.1095, 0.45, -0.1095, 0.45, -0.1095, 0.4556, 0.3018, 0.4556, 0.6358, 0.4556, 0.6358, 0.4556, 0.3018, 0.4556, 0.3018, 0.4556, 0.6358, 0.4516, 0.6358, 0.4516, 0.3018, -0.1212, 0.3018, -0.1212, 0.6358, -0.1173, 0.6358, -0.1173, 0.3018, 0.4556, 0.6358, 0.4556, 0.3018, 0.4516, 0.3018, 0.4516, 0.6358, -0.1134, 0.6358, -0.1134, 0.3018, -0.1173, 0.3018, -0.1173, 0.6358, -0.1173, 0.6358, -0.1173, 0.3018, -0.1134, 0.3018, -0.1134, 0.6358, 0.4595, 0.6358, 0.4595, 0.3018, 0.4556, 0.3018, 0.4556, 0.6358, 0.4556, 0.6358, 0.4556, 0.3018, 0.4595, 0.3018, 0.4595, 0.6358, -0.1212, 0.6358, -0.1212, 0.3018, -0.1173, 0.3018, -0.1173, 0.6358, 0.4556, 0.9857, 0.4556, 0.637, 0.4556, 0.637, 0.4556, 0.9857, 0.6292, 0.3117, 0.9779, 0.3117, 0.9779, 0.3147, 0.6292, 0.3147, 0.4586, 0.637, 0.4586, 0.9857, 0.4556, 0.9857, 0.4556, 0.637, 0.4556, 0.637, 0.4556, 0.9857, 0.4586, 0.9857, 0.4586, 0.637, 0.6292, 0.3087, 0.9779, 0.3087, 0.9779, 0.3117, 0.6292, 0.3117, 0.6299, 0.6045, 0.9779, 0.6045, 0.9779, 0.6015, 0.6299, 0.6015, 0.4556, 0.6377, 0.4556, 0.9857, 0.4526, 0.9857, 0.4526, 0.6377, 0.9779, 0.5985, 0.6299, 0.5985, 0.6299, 0.6015, 0.9779, 0.6015, 0.4556, 0.9857, 0.4556, 0.6377, 0.4526, 0.6377, 0.4526, 0.9857, 0.4556, 0.9857, 0.4556, 0.6377, 0.4556, 0.6377, 0.4556, 0.9857, 0.4513, 0.9857, 0.4513, 0.6377, 0.4513, 0.6377, 0.4513, 0.9857, 0.4598, 0.9857, 0.4598, 0.6377, 0.4598, 0.6377, 0.4598, 0.9857, 0.4556, 0.9857, 0.4556, 0.6377, 0.4556, 0.6377, 0.4556, 0.9857, 0.6299, 0.6015, 0.9779, 0.6015, 0.9779, 0.6045, 0.6299, 0.6045, 0.4586, 0.6377, 0.4586, 0.9857, 0.4556, 0.9857, 0.4556, 0.6377, 0.4556, 0.6377, 0.4556, 0.9857, 0.4586, 0.9857, 0.4586, 0.6377, 0.6299, 0.5985, 0.9779, 0.5985, 0.9779, 0.6015, 0.6299, 0.6015, 0.4556, 0.3018, 0.4556, 0.6358, 0.4556, 0.6358, 0.4556, 0.3018, 0.4612, 0.1895, 0.4612, 0.1895, 0.4612, 0.1895, 0.4612, 0.1895, 0.45, 0.1895, 0.45, 0.1895, 0.45, 0.1895, 0.45, 0.1895, 0.4556, 0.3018, 0.4556, 0.6358, 0.4556, 0.6358, 0.4556, 0.3018, 0.4556, 0.3018, 0.4556, 0.6358, 0.4516, 0.6358, 0.4516, 0.3018, 0.1778, 0.3018, 0.1778, 0.6358, 0.1818, 0.6358, 0.1818, 0.3018, 0.4556, 0.6358, 0.4556, 0.3018, 0.4516, 0.3018, 0.4516, 0.6358, 0.1857, 0.6358, 0.1857, 0.3018, 0.1818, 0.3018, 0.1818, 0.6358, 0.1818, 0.6358, 0.1818, 0.3018, 0.1857, 0.3018, 0.1857, 0.6358, 0.4595, 0.6358, 0.4595, 0.3018, 0.4556, 0.3018, 0.4556, 0.6358, 0.4556, 0.6358, 0.4556, 0.3018, 0.4595, 0.3018, 0.4595, 0.6358, 0.1778, 0.6358, 0.1778, 0.3018, 0.1818, 0.3018, 0.1818, 0.6358, -0.116, 0.3147, 0.4597, 0.3147, 0.4597, 0.3117, -0.116, 0.3117, 0.4556, -0.1083, 0.4556, 0.4675, 0.4526, 0.4675, 0.4526, -0.1083, 0.4597, 0.3087, -0.116, 0.3087, 0.1158, 0.3117, 0.4597, 0.3117, 0.4556, 0.4675, 0.4556, -0.1083, 0.4526, -0.1083, 0.4526, 0.4675, 0.4556, 0.4675, 0.4556, -0.1083, 0.4556, -0.1083, 0.4556, 0.4675, 0.4597, 0.3117, 0.1158, 0.3117, -0.116, 0.3117, 0.4597, 0.3117, 0.4597, 0.3117, 0.1158, 0.3117, -0.116, 0.3117, 0.4597, 0.3117, 0.4556, 0.4675, 0.4556, -0.1083, 0.4556, -0.1083, 0.4556, 0.4675, 0.1158, 0.3117, 0.4597, 0.3117, 0.4597, 0.3147, -0.116, 0.3147, 0.4586, -0.1083, 0.4586, 0.4675, 0.4556, 0.4675, 0.4556, -0.1083, 0.4556, -0.1083, 0.4556, 0.4675, 0.4586, 0.4675, 0.4586, -0.1083, -0.116, 0.3087, 0.4597, 0.3087, 0.4597, 0.3117, -0.116, 0.3117, -0.116, 0.6045, 0.4597, 0.6045, 0.4597, 0.6015, -0.116, 0.6015, 0.4556, -0.1083, 0.4556, 0.4675, 0.4526, 0.4675, 0.4526, -0.1083, 0.4597, 0.5985, -0.116, 0.5985, -0.116, 0.6015, 0.4597, 0.6015, 0.4556, 0.4675, 0.4556, -0.1083, 0.4526, -0.1083, 0.4526, 0.4675, 0.4556, 0.4675, 0.4556, -0.1083, 0.4556, -0.1083, 0.4556, 0.4675, 0.4513, 0.4675, 0.4513, -0.1083, 0.4513, -0.1083, 0.4513, 0.4675, 0.4598, 0.4675, 0.4598, -0.1083, 0.4598, -0.1083, 0.4598, 0.4675, 0.4556, 0.4675, 0.4556, -0.1083, 0.4556, -0.1083, 0.4556, 0.4675, -0.116, 0.6015, 0.4597, 0.6015, 0.4597, 0.6045, -0.116, 0.6045, 0.4586, -0.1083, 0.4586, 0.4675, 0.4556, 0.4675, 0.4556, -0.1083, 0.4556, -0.1083, 0.4556, 0.4675, 0.4586, 0.4675, 0.4586, -0.1083, -0.116, 0.5985, 0.4597, 0.5985, 0.4597, 0.6015, -0.116, 0.6015, 1.137, -0.003053, 1.136, 1.004, 2.347, 1.003, 2.348, -0.00399, -1.451, -0.003053, -1.452, 1.004, 0.5485, 1.003, 0.5494, -0.00399, 0.375, 0.0, 0.625, 0.0, 0.625, 0.125, 0.625, 0.25, 0.375, 0.25, 0.375, 0.125, 0.375, 0.25, 0.625, 0.25, 0.625, 0.375, 0.625, 0.5, 0.375, 0.5, 0.375, 0.5, 0.625, 0.5, 0.625, 0.625, 0.625, 0.75, 0.375, 0.75, 0.375, 0.625, 0.375, 0.75, 0.625, 0.75, 0.625, 0.875, 0.625, 1.0, 0.375, 1.0, 0.125, 0.625, 0.375, 0.625, 0.375, 0.75, 0.125, 0.75, 0.75, 0.625, 0.875, 0.625, 0.875, 0.75, 0.75, 0.75, 0.375, 0.0, 0.625, 0.0, 0.625, 0.125, 0.625, 0.25, 0.375, 0.25, 0.375, 0.5, 0.625, 0.5, 0.625, 0.625, 0.625, 0.75, 0.375, 0.75, 0.125, 0.5, 0.375, 0.5, 0.375, 0.75, 0.125, 0.75, 0.75, 0.625, 0.875, 0.625, 0.875, 0.75, 0.75, 0.75, 0.125, 0.5, 0.875, 0.5, 0.75, 0.5, 0.625, 0.5, 0.375, 0.5, 0.625, 0.625, 0.75, 0.625, 0.75, 0.75, 0.625, 0.75, 0.625, 0.5, 0.75, 0.5, 0.75, 0.625, 0.625, 0.625, 0.75, 0.5, 0.875, 0.5, 0.875, 0.625, 0.75, 0.625, 0.625, 0.625, 0.75, 0.625, 0.75, 0.75, 0.625, 0.75, 0.625, 0.5, 0.75, 0.5, 0.75, 0.625, 0.625, 0.625, 0.75, 0.5, 0.875, 0.5, 0.875, 0.625, 0.75, 0.625, 0.125, 0.5, 0.375, 0.5, 0.375, 0.625, 0.125, 0.625])
me_cube_009.materials.append(mat_material_011)
me_cube_009.materials.append(mat_material_012)
me_cube_009.materials.append(mat_material)
me_cube_009.update()
me_cube = bpy.data.meshes.new('Cube')
me_cube.from_pydata([(-2.0, -9.0, -1.235), (-2.0, -9.0, -1.035), (-2.0, -3.05, -1.235), (-2.0, -3.05, -1.035), (10.0, -9.0, -1.235), (10.0, -9.0, -1.035), (10.0, -3.05, -1.235), (10.0, -3.05, -1.035), (2.004, -3.05, -1.235), (2.004, -3.05, -1.035), (2.004, -9.0, -1.235), (2.004, -9.0, -1.035), (10.0, -3.05, -1.235), (10.0, -3.05, -1.035), (-2.0, -6.055, -1.235), (-2.0, -6.055, -1.035), (10.0, -5.155, -1.235), (10.0, -5.155, -1.035), (2.004, -5.155, -1.035), (2.004, -5.155, -1.235), (2.004, -3.155, -1.935), (2.004, -3.155, -1.735), (10.0, -3.155, -1.935), (10.0, -3.155, -1.735)], [(7, 13), (12, 6)], [(14, 19, 10, 0), (8, 9, 18, 19), (16, 17, 5, 4), (17, 18, 11, 5), (19, 16, 4, 10), (18, 15, 1, 11), (2, 3, 9, 8), (20, 21, 23, 22), (18, 17, 23, 21), (9, 3, 15, 18), (16, 19, 20, 22), (17, 16, 22, 23), (19, 18, 21, 20), (2, 8, 19, 14)])
me_cube.polygons.foreach_set('use_smooth', [True] * 14)
_uv = me_cube.uv_layers.new(name='UVMap')
_uv.uv.foreach_set('vector', [0.01172, 0.4205, 0.3454, 0.4955, 0.3454, 0.1751, 0.01172, 0.1751, 0.6709, 0.5042, 0.6709, 0.5208, 0.4955, 0.5208, 0.4955, 0.5042, 0.4955, 0.5042, 0.4955, 0.5208, 0.1751, 0.5208, 0.1751, 0.5042, 1.012, 0.4955, 0.3454, 0.4955, 0.3454, 0.1751, 1.012, 0.1751, 0.3454, 0.4955, 1.012, 0.4955, 1.012, 0.1751, 0.3454, 0.1751, 0.3454, 0.4955, 0.01172, 0.4205, 0.01172, 0.1751, 0.3454, 0.1751, 0.01172, 0.5042, 0.01172, 0.5208, 0.3454, 0.5208, 0.3454, 0.5042, 0.3454, 0.4458, 0.3454, 0.4625, 1.012, 0.4625, 1.012, 0.4458, 0.3454, 0.4955, 1.012, 0.4955, 1.012, 0.6622, 0.3454, 0.6622, 0.3454, 0.6709, 0.01172, 0.6709, 0.01172, 0.4205, 0.3454, 0.4955, 1.012, 0.4955, 0.3454, 0.4955, 0.3454, 0.6622, 1.012, 0.6622, 0.4955, 0.5208, 0.4955, 0.5042, 0.6622, 0.4458, 0.6622, 0.4625, 0.4955, 0.5042, 0.4955, 0.5208, 0.6622, 0.4625, 0.6622, 0.4458, 0.01172, 0.6709, 0.3454, 0.6709, 0.3454, 0.4955, 0.01172, 0.4205])
me_cube.materials.append(mat_material_002)
me_cube.update()
me_cube_001 = bpy.data.meshes.new('Cube.001')
me_cube_001.from_pydata([(4.963, -9.127, 3.864), (4.963, -9.127, 3.924), (4.963, 4.001, 3.864), (4.963, 4.001, 3.924), (5.363, -9.127, 3.864), (5.363, -9.127, 3.924), (5.363, 4.001, 3.864), (5.363, 4.001, 3.924), (5.133, -9.127, 4.222), (5.193, -9.127, 4.222), (5.133, 4.001, 4.222), (5.193, 4.001, 4.222), (5.133, -9.127, 3.922), (5.193, -9.127, 3.922), (5.133, 4.001, 3.922), (5.193, 4.001, 3.922), (4.963, -9.127, 4.217), (4.963, -9.127, 4.277), (4.963, 4.001, 4.217), (4.963, 4.001, 4.277), (5.363, -9.127, 4.217), (5.363, -9.127, 4.277), (5.363, 4.001, 4.217), (5.363, 4.001, 4.277), (9.535, -9.127, 3.861), (9.535, -9.127, 3.921), (9.535, 4.001, 3.861), (9.535, 4.001, 3.921), (9.935, -9.127, 3.861), (9.935, -9.127, 3.921), (9.935, 4.001, 3.861), (9.935, 4.001, 3.921), (9.705, -9.127, 4.219), (9.765, -9.127, 4.219), (9.705, 4.001, 4.219), (9.765, 4.001, 4.219), (9.705, -9.127, 3.919), (9.765, -9.127, 3.919), (9.705, 4.001, 3.919), (9.765, 4.001, 3.919), (9.535, -9.127, 4.214), (9.535, -9.127, 4.274), (9.535, 4.001, 4.214), (9.535, 4.001, 4.274), (9.935, -9.127, 4.214), (9.935, -9.127, 4.274), (9.935, 4.001, 4.214), (9.935, 4.001, 4.274)], [], [(0, 1, 3, 2), (6, 7, 5, 4), (2, 6, 4, 0), (7, 3, 1, 5), (8, 9, 11, 10), (14, 15, 13, 12), (10, 14, 12, 8), (15, 11, 9, 13), (16, 17, 19, 18), (22, 23, 21, 20), (18, 22, 20, 16), (24, 25, 27, 26), (30, 31, 29, 28), (26, 30, 28, 24), (31, 27, 25, 29), (32, 33, 35, 34), (38, 39, 37, 36), (34, 38, 36, 32), (39, 35, 33, 37), (40, 41, 43, 42), (46, 47, 45, 44), (42, 46, 44, 40)])
_uv = me_cube_001.uv_layers.new(name='UVMap')
_uv.uv.foreach_set('vector', [-5.96e-08, 0.4858, -5.96e-08, 0.4904, 1.0, 0.4904, 1.0, 0.4858, 1.0, 0.4858, 1.0, 0.4904, -5.96e-08, 0.4904, -5.96e-08, 0.4858, 0.3106, 1.0, 0.3411, 1.0, 0.3411, -5.96e-08, 0.3106, -5.96e-08, 0.3411, 1.0, 0.3106, 1.0, 0.3106, -5.96e-08, 0.3411, -5.96e-08, 0.3236, -5.96e-08, 0.3281, -5.96e-08, 0.3281, 1.0, 0.3236, 1.0, 0.3236, 1.0, 0.3281, 1.0, 0.3281, -5.96e-08, 0.3236, -5.96e-08, 1.0, 0.513, 1.0, 0.4902, -5.96e-08, 0.4902, -5.96e-08, 0.513, 1.0, 0.4902, 1.0, 0.513, -5.96e-08, 0.513, -5.96e-08, 0.4902, -5.96e-08, 0.5127, -5.96e-08, 0.5172, 1.0, 0.5172, 1.0, 0.5127, 1.0, 0.5127, 1.0, 0.5172, -5.96e-08, 0.5172, -5.96e-08, 0.5127, 0.3106, 1.0, 0.3411, 1.0, 0.3411, -5.96e-08, 0.3106, -5.96e-08, -5.96e-08, 0.4856, -5.96e-08, 0.4901, 1.0, 0.4901, 1.0, 0.4856, 1.0, 0.4856, 1.0, 0.4901, -5.96e-08, 0.4901, -5.96e-08, 0.4856, 0.6589, 1.0, 0.6894, 1.0, 0.6894, -5.96e-08, 0.6589, -5.96e-08, 0.6894, 1.0, 0.6589, 1.0, 0.6589, -5.96e-08, 0.6894, -5.96e-08, 0.6719, -5.96e-08, 0.6764, -5.96e-08, 0.6764, 1.0, 0.6719, 1.0, 0.6719, 1.0, 0.6764, 1.0, 0.6764, -5.96e-08, 0.6719, -5.96e-08, 1.0, 0.5128, 1.0, 0.4899, -5.96e-08, 0.4899, -5.96e-08, 0.5128, 1.0, 0.4899, 1.0, 0.5128, -5.96e-08, 0.5128, -5.96e-08, 0.4899, -5.96e-08, 0.5124, -5.96e-08, 0.517, 1.0, 0.517, 1.0, 0.5124, 1.0, 0.5124, 1.0, 0.517, -5.96e-08, 0.517, -5.96e-08, 0.5124, 0.6589, 1.0, 0.6894, 1.0, 0.6894, -5.96e-08, 0.6589, -5.96e-08])
me_cube_001.materials.append(mat_material_003)
me_cube_001.update()

# ---- objects
ob_room_col = bpy.data.objects.new('room-col', me_cube_002)
ob_fence_col = bpy.data.objects.new('Fence-col', me_cube_009)
ob_platform_col = bpy.data.objects.new('platform-col', me_cube)
ob_beams = bpy.data.objects.new('beams', me_cube_001)

# ---- transforms, parenting, visibility, modifiers, constraints
ob_room_col.location = (0.0, 0.0, 0.0)
_m = ob_room_col.modifiers.new('Smooth by Angle', 'NODES')
_m.node_group = ng_smooth_by_angle
_m.use_pin_to_last = True
_m.show_group_selector = False
ob_fence_col.location = (6.709, -1.171, -1.293)
ob_platform_col.location = (-4.0, -2.504, 0.4343)
ob_beams.location = (-4.0, -2.504, 0.4343)

# ---- collection membership
col_collection.objects.link(ob_room_col)
col_collection.objects.link(ob_fence_col)
col_collection.objects.link(ob_platform_col)
col_collection.objects.link(ob_beams)

# ---- scene / render settings (as saved in the file)
scene.frame_start = 1; scene.frame_end = 250; scene.frame_set(150)
scene.render.engine = 'BLENDER_EEVEE_NEXT'
bpy.context.view_layer.update()

# ---- added for rendering (the .blend has no active camera and no usable light): camera, sun + grey world if the file has none
cam_auto = bpy.data.cameras.new('AutoCamera')
cam_auto.lens = 50.0
cam_auto.sensor_width = 36.0
cam_auto.clip_end = 1000.0
ob_auto_camera = bpy.data.objects.new('AutoCamera', cam_auto)
scene.collection.objects.link(ob_auto_camera)
ob_auto_camera.location = (26.7585, -31.2361, 21.0521)
ob_auto_camera.rotation_euler = (1.09748, -7.21219e-08, 0.694738)
scene.camera = ob_auto_camera
light_auto_sun = bpy.data.lights.new('AutoSun', 'SUN')
light_auto_sun.energy = 3.0
light_auto_sun.angle = 0.0523599
ob_auto_sun = bpy.data.objects.new('AutoSun', light_auto_sun)
scene.collection.objects.link(ob_auto_sun)
ob_auto_sun.rotation_euler = (0.872665, 0.174533, 0.523599)
if scene.world is None:
    world_auto = bpy.data.worlds.new('AutoWorld')
    world_auto.color = (0.3, 0.3, 0.3)
    scene.world = world_auto
bpy.context.view_layer.update()
